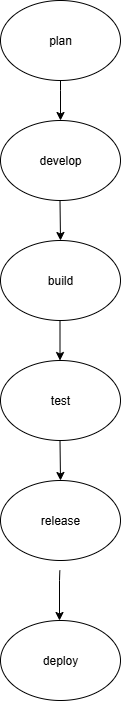

The diagram above was exported from draw.io. Its source (the exported page's mxGraphModel, read from the mxfile embedded in the PNG):
<mxGraphModel dx="1034" dy="570" grid="1" gridSize="10" guides="1" tooltips="1" connect="1" arrows="1" fold="1" page="1" pageScale="1" pageWidth="850" pageHeight="1100" math="0" shadow="0">
  <root>
    <mxCell id="0" />
    <mxCell id="1" parent="0" />
    <mxCell id="t7dZ8i5232i6NUNqJse7-6" value="" style="edgeStyle=orthogonalEdgeStyle;rounded=0;orthogonalLoop=1;jettySize=auto;html=1;" parent="1" source="t7dZ8i5232i6NUNqJse7-1" target="t7dZ8i5232i6NUNqJse7-4" edge="1">
      <mxGeometry relative="1" as="geometry">
        <Array as="points">
          <mxPoint x="400" y="90" />
          <mxPoint x="400" y="90" />
        </Array>
      </mxGeometry>
    </mxCell>
    <mxCell id="t7dZ8i5232i6NUNqJse7-1" value="plan" style="ellipse;whiteSpace=wrap;html=1;" parent="1" vertex="1">
      <mxGeometry x="340" width="120" height="80" as="geometry" />
    </mxCell>
    <mxCell id="t7dZ8i5232i6NUNqJse7-2" value="" style="endArrow=classic;html=1;rounded=0;" parent="1" edge="1">
      <mxGeometry width="50" height="50" relative="1" as="geometry">
        <mxPoint x="399.5" y="260" as="sourcePoint" />
        <mxPoint x="399.5" y="360" as="targetPoint" />
      </mxGeometry>
    </mxCell>
    <mxCell id="t7dZ8i5232i6NUNqJse7-3" value="" style="endArrow=classic;html=1;rounded=0;" parent="1" target="t7dZ8i5232i6NUNqJse7-7" edge="1">
      <mxGeometry width="50" height="50" relative="1" as="geometry">
        <mxPoint x="399.5" y="200" as="sourcePoint" />
        <mxPoint x="400" y="240" as="targetPoint" />
      </mxGeometry>
    </mxCell>
    <mxCell id="t7dZ8i5232i6NUNqJse7-4" value="develop" style="ellipse;whiteSpace=wrap;html=1;" parent="1" vertex="1">
      <mxGeometry x="340" y="120" width="120" height="80" as="geometry" />
    </mxCell>
    <mxCell id="t7dZ8i5232i6NUNqJse7-7" value="build" style="ellipse;whiteSpace=wrap;html=1;" parent="1" vertex="1">
      <mxGeometry x="340" y="240" width="120" height="80" as="geometry" />
    </mxCell>
    <mxCell id="t7dZ8i5232i6NUNqJse7-8" value="test" style="ellipse;whiteSpace=wrap;html=1;" parent="1" vertex="1">
      <mxGeometry x="340" y="360" width="120" height="80" as="geometry" />
    </mxCell>
    <mxCell id="t7dZ8i5232i6NUNqJse7-14" value="" style="endArrow=classic;html=1;rounded=0;" parent="1" edge="1">
      <mxGeometry width="50" height="50" relative="1" as="geometry">
        <mxPoint x="399.5" y="440" as="sourcePoint" />
        <mxPoint x="400" y="480" as="targetPoint" />
      </mxGeometry>
    </mxCell>
    <mxCell id="t7dZ8i5232i6NUNqJse7-15" value="release" style="ellipse;whiteSpace=wrap;html=1;" parent="1" vertex="1">
      <mxGeometry x="340" y="480" width="120" height="80" as="geometry" />
    </mxCell>
    <mxCell id="t7dZ8i5232i6NUNqJse7-17" value="" style="endArrow=classic;html=1;rounded=0;" parent="1" edge="1">
      <mxGeometry width="50" height="50" relative="1" as="geometry">
        <mxPoint x="399.33" y="570" as="sourcePoint" />
        <mxPoint x="399" y="620" as="targetPoint" />
        <Array as="points">
          <mxPoint x="399" y="580" />
        </Array>
      </mxGeometry>
    </mxCell>
    <mxCell id="t7dZ8i5232i6NUNqJse7-18" value="deploy" style="ellipse;whiteSpace=wrap;html=1;" parent="1" vertex="1">
      <mxGeometry x="340" y="620" width="120" height="80" as="geometry" />
    </mxCell>
  </root>
</mxGraphModel>